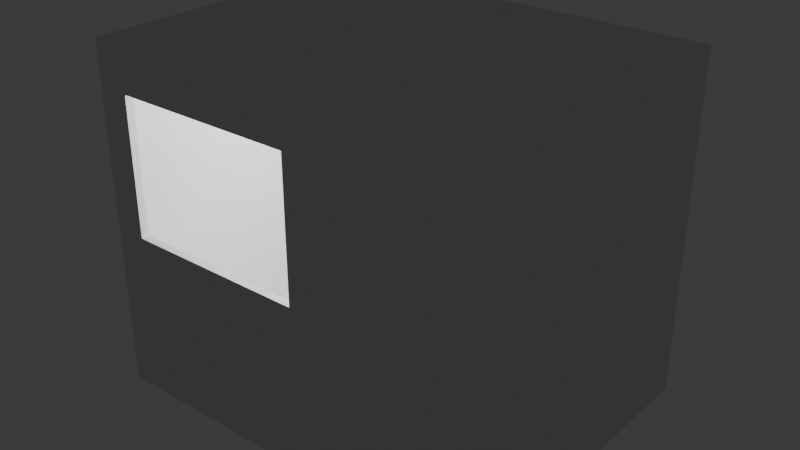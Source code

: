# Source: truck_v1.blend  (saved by Blender 4.1.24; exported with 4.5.12 LTS)
import bpy
from mathutils import Matrix  # noqa: F401  (used for matrix-valued properties, if any)

bpy.ops.wm.read_factory_settings(use_empty=True)
scene = bpy.context.scene
scene.name = 'Scene'

# ---- collections
col_truck = bpy.data.collections.new('Truck'); scene.collection.children.link(col_truck)
col_appliances = bpy.data.collections.new('appliances'); col_truck.children.link(col_appliances)
col_walls = bpy.data.collections.new('walls'); col_truck.children.link(col_walls)
col_furniture = bpy.data.collections.new('furniture'); col_truck.children.link(col_furniture)
col_collection = bpy.data.collections.new('Collection')  # instanced only; not linked into the scene
col_collection_1 = bpy.data.collections.new('Collection')  # instanced only; not linked into the scene
col_collection_2 = bpy.data.collections.new('Collection')  # instanced only; not linked into the scene

# ---- world
world_world = bpy.data.worlds.new('World'); scene.world = world_world
world_world.use_nodes = True; world_world.node_tree.nodes.clear()
_N = world_world.node_tree.nodes; _L = world_world.node_tree.links
n0 = _N.new('ShaderNodeOutputWorld'); n0.name = 'World Output'; n0.location = (300, 300)
n1 = _N.new('ShaderNodeBackground'); n1.name = 'Background'; n1.location = (10, 300)
n1.inputs[0].default_value = (0.05088, 0.05088, 0.05088, 1.0)
_L.new(n1.outputs[0], n0.inputs[0])
n0.is_active_output = True
world_world.color = (0.05088, 0.05088, 0.05088)
world_world.use_sun_shadow = False
world_world.sun_shadow_jitter_overblur = 0.0

# ---- lights
light_point = bpy.data.lights.new('Point', 'POINT')
light_point.transmission_factor = 0.0
light_point.energy = 80.0
light_point.shadow_maximum_resolution = 0.006
light_point.use_absolute_resolution = True

# ---- meshes
me_cube_004 = bpy.data.meshes.new('Cube.004')
me_cube_004.from_pydata([(-0.025, -0.95, -1.05), (-0.025, -0.95, 1.05), (-0.025, 0.95, -1.05), (-0.025, 0.95, 1.05), (0.025, -0.95, -1.05), (0.025, -0.95, 1.05), (0.025, 0.95, -1.05), (0.025, 0.95, 1.05)], [], [(0, 1, 3, 2), (2, 3, 7, 6), (6, 7, 5, 4), (4, 5, 1, 0), (2, 6, 4, 0), (7, 3, 1, 5)])
_uv = me_cube_004.uv_layers.new(name='UVMap')
_uv.uv.foreach_set('vector', [0.375, 0.0, 0.625, 0.0, 0.625, 0.25, 0.375, 0.25, 0.375, 0.25, 0.625, 0.25, 0.625, 0.5, 0.375, 0.5, 0.375, 0.5, 0.625, 0.5, 0.625, 0.75, 0.375, 0.75, 0.375, 0.75, 0.625, 0.75, 0.625, 1.0, 0.375, 1.0, 0.125, 0.5, 0.375, 0.5, 0.375, 0.75, 0.125, 0.75, 0.625, 0.5, 0.875, 0.5, 0.875, 0.75, 0.625, 0.75])
me_cube_004.update()
me_cube_002 = bpy.data.meshes.new('Cube.002')
me_cube_002.from_pydata([(-0.025, -0.95, -1.05), (-0.025, -0.95, 1.05), (-0.025, 0.95, -1.05), (-0.025, 0.95, 1.05), (0.025, -0.95, -1.05), (0.025, -0.95, 1.05), (0.025, 0.95, -1.05), (0.025, 0.95, 1.05)], [], [(0, 1, 3, 2), (2, 3, 7, 6), (6, 7, 5, 4), (4, 5, 1, 0), (2, 6, 4, 0), (7, 3, 1, 5)])
_uv = me_cube_002.uv_layers.new(name='UVMap')
_uv.uv.foreach_set('vector', [0.375, 0.0, 0.625, 0.0, 0.625, 0.25, 0.375, 0.25, 0.375, 0.25, 0.625, 0.25, 0.625, 0.5, 0.375, 0.5, 0.375, 0.5, 0.625, 0.5, 0.625, 0.75, 0.375, 0.75, 0.375, 0.75, 0.625, 0.75, 0.625, 1.0, 0.375, 1.0, 0.125, 0.5, 0.375, 0.5, 0.375, 0.75, 0.125, 0.75, 0.625, 0.5, 0.875, 0.5, 0.875, 0.75, 0.625, 0.75])
me_cube_002.update()
me_cube_006 = bpy.data.meshes.new('Cube.006')
me_cube_006.from_pydata([(-1.3, -1.0, -0.025), (-1.3, -1.0, 0.025), (-1.3, 1.0, -0.025), (-1.3, 1.0, 0.025), (1.3, -1.0, -0.025), (1.3, -1.0, 0.025), (1.3, 1.0, -0.025), (1.3, 1.0, 0.025)], [], [(0, 1, 3, 2), (2, 3, 7, 6), (6, 7, 5, 4), (4, 5, 1, 0), (2, 6, 4, 0), (7, 3, 1, 5)])
_uv = me_cube_006.uv_layers.new(name='UVMap')
_uv.uv.foreach_set('vector', [0.375, 0.0, 0.625, 0.0, 0.625, 0.25, 0.375, 0.25, 0.375, 0.25, 0.625, 0.25, 0.625, 0.5, 0.375, 0.5, 0.375, 0.5, 0.625, 0.5, 0.625, 0.75, 0.375, 0.75, 0.375, 0.75, 0.625, 0.75, 0.625, 1.0, 0.375, 1.0, 0.125, 0.5, 0.375, 0.5, 0.375, 0.75, 0.125, 0.75, 0.625, 0.5, 0.875, 0.5, 0.875, 0.75, 0.625, 0.75])
me_cube_006.update()
me_cube_005 = bpy.data.meshes.new('Cube.005')
me_cube_005.from_pydata([(-1.3, -0.025, -1.05), (-1.3, -0.025, 1.05), (-1.3, 0.025, -1.05), (-1.3, 0.025, 1.05), (1.3, -0.025, -1.05), (1.3, -0.025, 1.05), (1.3, 0.025, -1.05), (1.3, 0.025, 1.05), (-1.3, -0.025, -0.053), (-1.3, 0.025, -0.053), (1.3, 0.025, -0.053), (1.3, -0.025, -0.053), (-1.3, -0.025, 0.8214), (-1.3, 0.025, 0.8214), (1.3, 0.025, 0.8214), (1.3, -0.025, 0.8214), (-1.095, 0.025, -1.05), (-1.095, 0.025, 1.05), (-1.095, -0.025, -1.05), (-1.095, -0.025, 1.05), (-1.095, -0.025, -0.053), (-1.095, 0.025, -0.053), (-1.095, -0.025, 0.8214), (-1.095, 0.025, 0.8214), (0.09326, 0.025, 1.05), (0.09326, -0.025, -1.05), (0.09326, 0.025, -0.053), (0.09326, 0.025, 0.8214), (0.09326, 0.025, -1.05), (0.09326, -0.025, 1.05), (0.09326, -0.025, -0.053), (0.09326, -0.025, 0.8214)], [], [(12, 1, 3, 13), (27, 24, 7, 14), (14, 7, 5, 15), (22, 19, 1, 12), (28, 6, 4, 25), (17, 3, 1, 19), (18, 20, 8, 0), (6, 10, 11, 4), (28, 26, 10, 6), (0, 8, 9, 2), (20, 22, 12, 8), (10, 14, 15, 11), (26, 27, 14, 10), (8, 12, 13, 9), (9, 13, 23, 21), (23, 27, 31, 22), (2, 9, 21, 16), (25, 30, 20, 18), (24, 17, 19, 29), (2, 16, 18, 0), (31, 29, 19, 22), (13, 3, 17, 23), (15, 5, 29, 31), (7, 24, 29, 5), (4, 11, 30, 25), (11, 15, 31, 30), (21, 23, 22, 20), (16, 21, 26, 28), (16, 28, 25, 18), (23, 17, 24, 27), (27, 26, 30, 31), (26, 21, 20, 30)])
_uv = me_cube_005.uv_layers.new(name='UVMap')
_uv.uv.foreach_set('vector', [0.5807, 0.0, 0.625, 0.0, 0.625, 0.25, 0.5807, 0.25, 0.5807, 0.3747, 0.625, 0.3747, 0.625, 0.5, 0.5807, 0.5, 0.5807, 0.5, 0.625, 0.5, 0.625, 0.75, 0.5807, 0.75, 0.5807, 0.9803, 0.625, 0.9803, 0.625, 1.0, 0.5807, 1.0, 0.2497, 0.5, 0.375, 0.5, 0.375, 0.75, 0.2497, 0.75, 0.8553, 0.5, 0.875, 0.5, 0.875, 0.75, 0.8553, 0.75, 0.375, 0.9803, 0.4937, 0.9803, 0.4937, 1.0, 0.375, 1.0, 0.375, 0.5, 0.4937, 0.5, 0.4937, 0.75, 0.375, 0.75, 0.375, 0.3747, 0.4937, 0.3747, 0.4937, 0.5, 0.375, 0.5, 0.375, 0.0, 0.4937, 0.0, 0.4937, 0.25, 0.375, 0.25, 0.4937, 0.9803, 0.5807, 0.9803, 0.5807, 1.0, 0.4937, 1.0, 0.4937, 0.5, 0.5807, 0.5, 0.5807, 0.75, 0.4937, 0.75, 0.4937, 0.3747, 0.5807, 0.3747, 0.5807, 0.5, 0.4937, 0.5, 0.4937, 0.0, 0.5807, 0.0, 0.5807, 0.25, 0.4937, 0.25, 0.4937, 0.25, 0.5807, 0.25, 0.5807, 0.2697, 0.4937, 0.2697, 0.5807, 0.2697, 0.5807, 0.3747, 0.5807, 0.8753, 0.5807, 0.9803, 0.375, 0.25, 0.4937, 0.25, 0.4937, 0.2697, 0.375, 0.2697, 0.375, 0.8753, 0.4937, 0.8753, 0.4937, 0.9803, 0.375, 0.9803, 0.7503, 0.5, 0.8553, 0.5, 0.8553, 0.75, 0.7503, 0.75, 0.125, 0.5, 0.1447, 0.5, 0.1447, 0.75, 0.125, 0.75, 0.5807, 0.8753, 0.625, 0.8753, 0.625, 0.9803, 0.5807, 0.9803, 0.5807, 0.25, 0.625, 0.25, 0.625, 0.2697, 0.5807, 0.2697, 0.5807, 0.75, 0.625, 0.75, 0.625, 0.8753, 0.5807, 0.8753, 0.625, 0.5, 0.7503, 0.5, 0.7503, 0.75, 0.625, 0.75, 0.375, 0.75, 0.4937, 0.75, 0.4937, 0.8753, 0.375, 0.8753, 0.4937, 0.75, 0.5807, 0.75, 0.5807, 0.8753, 0.4937, 0.8753, 0.4937, 0.2697, 0.5807, 0.2697, 0.5807, 0.9803, 0.4937, 0.9803, 0.375, 0.2697, 0.4937, 0.2697, 0.4937, 0.3747, 0.375, 0.3747, 0.1447, 0.5, 0.2497, 0.5, 0.2497, 0.75, 0.1447, 0.75, 0.5807, 0.2697, 0.625, 0.2697, 0.625, 0.3747, 0.5807, 0.3747, 0.5807, 0.3747, 0.4937, 0.3747, 0.4937, 0.8753, 0.5807, 0.8753, 0.4937, 0.3747, 0.4937, 0.2697, 0.4937, 0.9803, 0.4937, 0.8753])
me_cube_005.update()
me_cube_001 = bpy.data.meshes.new('Cube.001')
me_cube_001.from_pydata([(-1.3, -1.0, -0.025), (-1.3, -1.0, 0.025), (-1.3, 1.0, -0.025), (-1.3, 1.0, 0.025), (1.3, -1.0, -0.025), (1.3, -1.0, 0.025), (1.3, 1.0, -0.025), (1.3, 1.0, 0.025)], [], [(0, 1, 3, 2), (2, 3, 7, 6), (6, 7, 5, 4), (4, 5, 1, 0), (2, 6, 4, 0), (7, 3, 1, 5)])
_uv = me_cube_001.uv_layers.new(name='UVMap')
_uv.uv.foreach_set('vector', [0.375, 0.0, 0.625, 0.0, 0.625, 0.25, 0.375, 0.25, 0.375, 0.25, 0.625, 0.25, 0.625, 0.5, 0.375, 0.5, 0.375, 0.5, 0.625, 0.5, 0.625, 0.75, 0.375, 0.75, 0.375, 0.75, 0.625, 0.75, 0.625, 1.0, 0.375, 1.0, 0.125, 0.5, 0.375, 0.5, 0.375, 0.75, 0.125, 0.75, 0.625, 0.5, 0.875, 0.5, 0.875, 0.75, 0.625, 0.75])
me_cube_001.update()
me_cube_003 = bpy.data.meshes.new('Cube.003')
me_cube_003.from_pydata([(-1.3, -0.025, -1.05), (-1.3, -0.025, 1.05), (-1.3, 0.025, -1.05), (-1.3, 0.025, 1.05), (1.3, -0.025, -1.05), (1.3, -0.025, 1.05), (1.3, 0.025, -1.05), (1.3, 0.025, 1.05)], [], [(0, 1, 3, 2), (2, 3, 7, 6), (6, 7, 5, 4), (4, 5, 1, 0), (2, 6, 4, 0), (7, 3, 1, 5)])
_uv = me_cube_003.uv_layers.new(name='UVMap')
_uv.uv.foreach_set('vector', [0.375, 0.0, 0.625, 0.0, 0.625, 0.25, 0.375, 0.25, 0.375, 0.25, 0.625, 0.25, 0.625, 0.5, 0.375, 0.5, 0.375, 0.5, 0.625, 0.5, 0.625, 0.75, 0.375, 0.75, 0.375, 0.75, 0.625, 0.75, 0.625, 1.0, 0.375, 1.0, 0.125, 0.5, 0.375, 0.5, 0.375, 0.75, 0.125, 0.75, 0.625, 0.5, 0.875, 0.5, 0.875, 0.75, 0.625, 0.75])
me_cube_003.update()

# ---- objects
ob_edge_counter_col = bpy.data.objects.new('edge-counter-col', None)
ob_big_counter_col = bpy.data.objects.new('big-counter-col', None)
ob_fryer = bpy.data.objects.new('fryer', None)
ob_right_wall_convcol = bpy.data.objects.new('right-wall-convcol', me_cube_004)
ob_left_wall_convcol = bpy.data.objects.new('left-wall-convcol', me_cube_002)
ob_top_wall_convcol = bpy.data.objects.new('top-wall-convcol', me_cube_006)
ob_front_wall_convcol = bpy.data.objects.new('front-wall-convcol', me_cube_005)
ob_bottom_wall_convcol = bpy.data.objects.new('bottom-wall-convcol', me_cube_001)
ob_back_wall_convcol = bpy.data.objects.new('back-wall-convcol', me_cube_003)
ob_point = bpy.data.objects.new('Point', light_point)

# ---- transforms, parenting, visibility, modifiers, constraints
ob_edge_counter_col.location = (0.0, -0.7532, 0.0)
ob_edge_counter_col.instance_type = 'COLLECTION'
ob_big_counter_col.location = (0.8721, 0.5463, 0.0)
ob_big_counter_col.scale = (0.9446, 1.0, 1.0)
ob_big_counter_col.instance_type = 'COLLECTION'
ob_fryer.location = (0.1932, 0.6035, 0.0)
ob_fryer.rotation_euler = (0.0, -0.0, -3.142)
ob_fryer.instance_type = 'COLLECTION'
ob_right_wall_convcol.location = (1.275, 0.0, 1.05)
ob_left_wall_convcol.location = (-1.275, 0.0, 1.05)
ob_top_wall_convcol.location = (0.0, 0.0, 2.125)
ob_front_wall_convcol.location = (0.0, -0.975, 1.05)
ob_bottom_wall_convcol.location = (0.0, 0.0, -0.025)
ob_back_wall_convcol.location = (0.0, 0.975, 1.05)
ob_point.location = (0.0, 0.0, 2.06)
ob_edge_counter_col.instance_collection = col_collection_1
ob_big_counter_col.instance_collection = col_collection_1
ob_fryer.instance_collection = col_collection_1

# ---- collection membership
col_appliances.objects.link(ob_edge_counter_col)
col_appliances.objects.link(ob_big_counter_col)
col_appliances.objects.link(ob_fryer)
col_walls.objects.link(ob_right_wall_convcol)
col_walls.objects.link(ob_left_wall_convcol)
col_walls.objects.link(ob_top_wall_convcol)
col_walls.objects.link(ob_front_wall_convcol)
col_walls.objects.link(ob_bottom_wall_convcol)
col_walls.objects.link(ob_back_wall_convcol)
col_furniture.objects.link(ob_point)

# ---- scene / render settings (as saved in the file)
scene.frame_start = 1; scene.frame_end = 250; scene.frame_set(1)
scene.render.engine = 'BLENDER_EEVEE_NEXT'
scene.cycles.sampling_pattern = 'TABULATED_SOBOL'
scene.eevee.ray_tracing_options.trace_max_roughness = 0.0
bpy.context.view_layer.update()

# ---- added for rendering (the .blend has no active camera): camera
cam_auto = bpy.data.cameras.new('AutoCamera')
cam_auto.lens = 50.0
cam_auto.sensor_width = 36.0
cam_auto.clip_end = 1000.0
ob_auto_camera = bpy.data.objects.new('AutoCamera', cam_auto)
scene.collection.objects.link(ob_auto_camera)
ob_auto_camera.location = (3.65434, -4.38521, 3.97348)
ob_auto_camera.rotation_euler = (1.09748, -7.21219e-08, 0.694738)
scene.camera = ob_auto_camera
bpy.context.view_layer.update()
